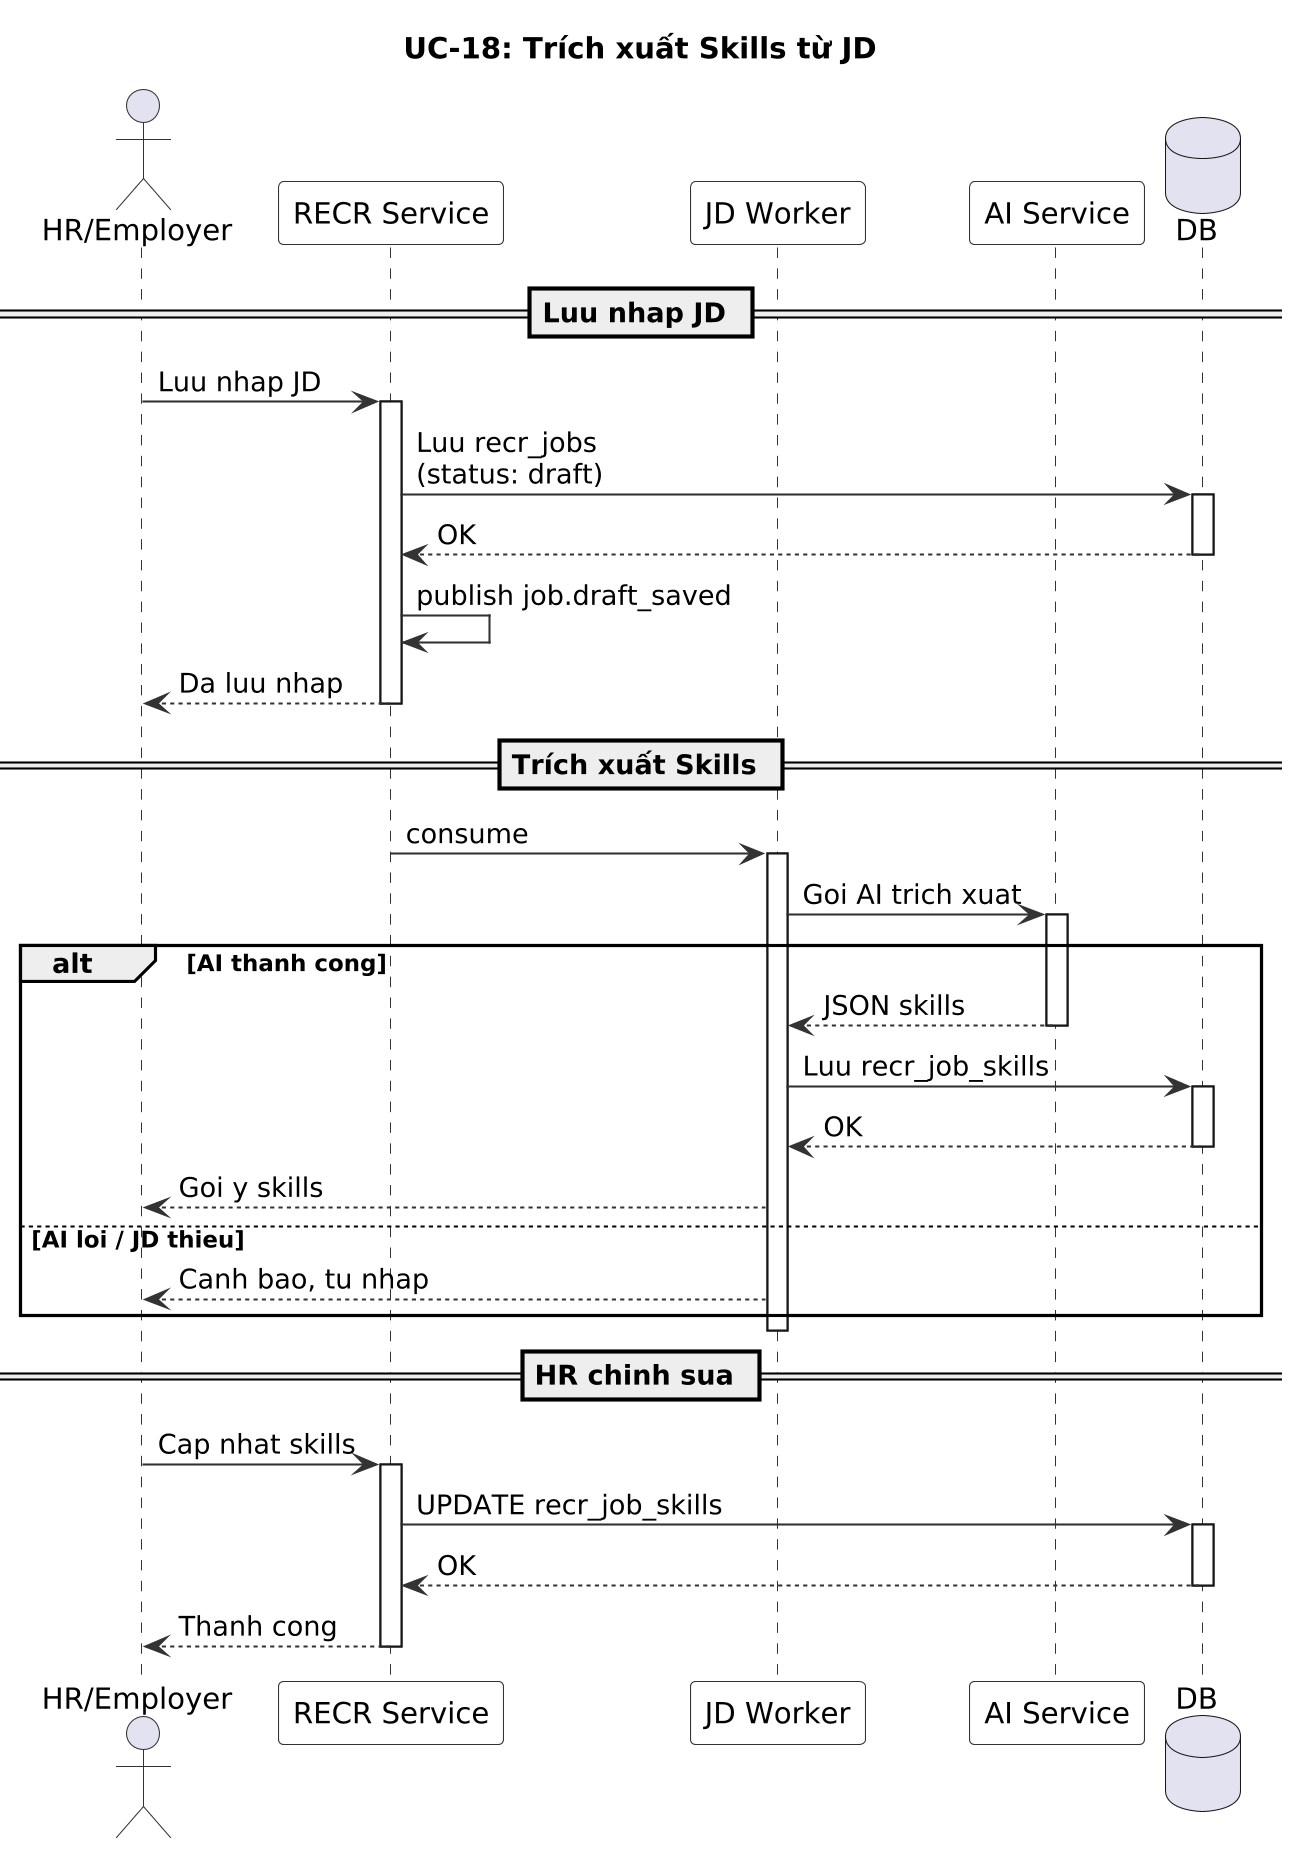

The diagram above was rendered by PlantUML. Its source (embedded in the PNG):
@startuml
' UC-18: Trích xuất Skills từ JD - Sơ đồ Chuỗi
skinparam dpi 200
skinparam sequence {
  ArrowColor #333333
  ActorBorderColor #333333
  LifeLineBorderColor #333333
  ParticipantBackgroundColor #F8F8F8
  ParticipantBorderColor #333333
}

title UC-18: Trích xuất Skills từ JD

actor "HR/Employer" as HR
participant "RECR Service" as R
participant "JD Worker" as W
participant "AI Service" as AI
database "DB" as DB

== Luu nhap JD ==

HR -> R : Luu nhap JD
activate R
R -> DB : Luu recr_jobs\n(status: draft)
activate DB
DB --> R : OK
deactivate DB
R -> R : publish job.draft_saved
R --> HR : Da luu nhap
deactivate R

== Trích xuất Skills ==

R -> W : consume
activate W
W -> AI : Goi AI trich xuat
activate AI

alt AI thanh cong
  AI --> W : JSON skills
  deactivate AI
  W -> DB : Luu recr_job_skills
  activate DB
  DB --> W : OK
  deactivate DB
  W --> HR : Goi y skills
else AI loi / JD thieu
  W --> HR : Canh bao, tu nhap
end
deactivate W

== HR chinh sua ==

HR -> R : Cap nhat skills
activate R
R -> DB : UPDATE recr_job_skills
activate DB
DB --> R : OK
deactivate DB
R --> HR : Thanh cong
deactivate R

@enduml